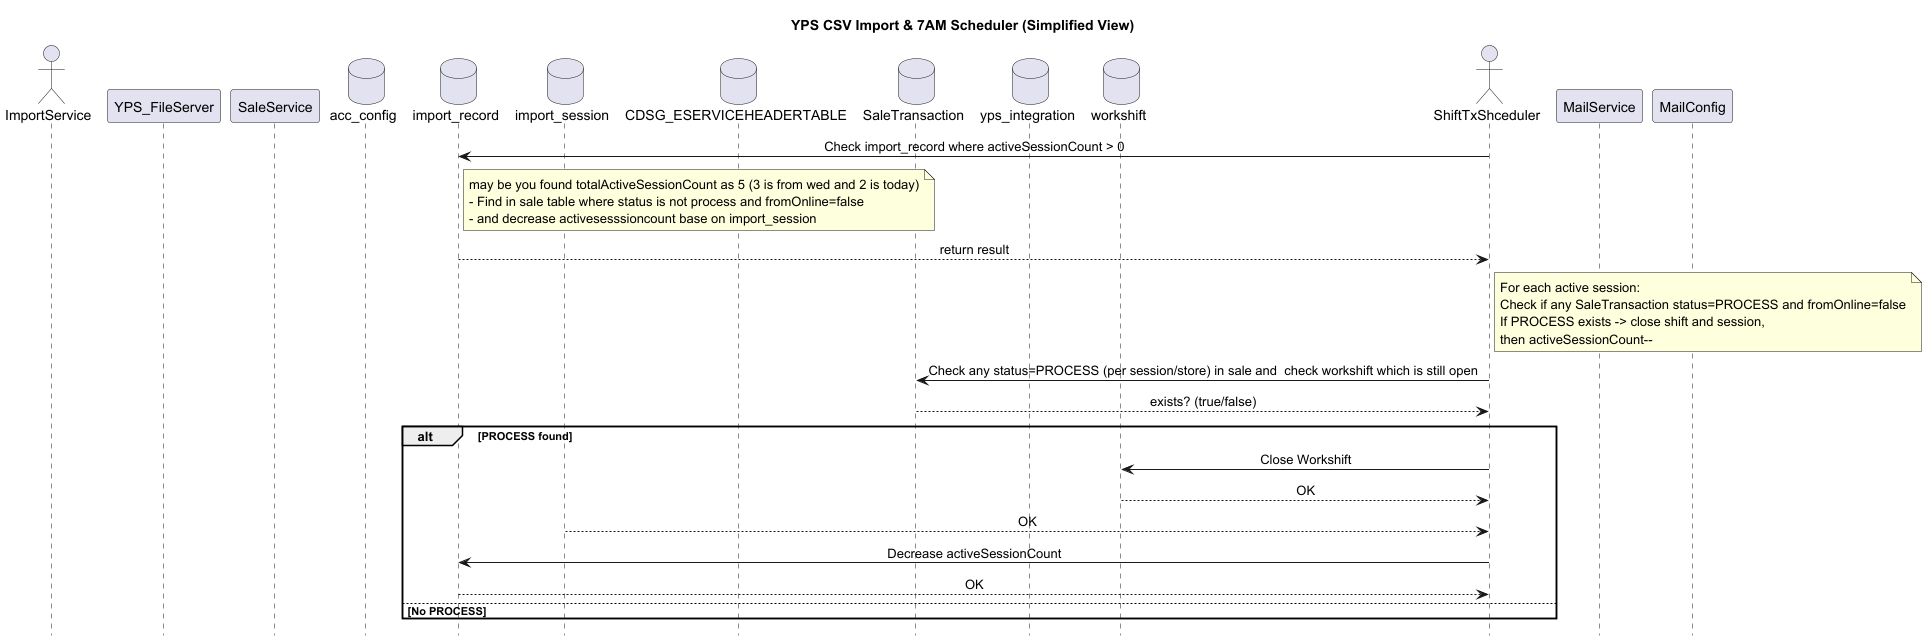

The diagram above was rendered by PlantUML. Its source (embedded in the PNG):
@startuml
title YPS CSV Import & 7AM Scheduler (Simplified View)

hide footbox
skinparam sequenceMessageAlign center

actor ImportService as IMP
participant YPS_FileServer as YFS
participant "SaleService" as SS
database acc_config as fsc
database import_record as IR

database import_session as IS

database CDSG_ESERVICEHEADERTABLE as SH
database SaleTransaction as ST

database yps_integration as YPS
database workshift as WT

actor "ShiftTxShceduler" as SCH
participant MailService as MAIL
participant MailConfig as MC


SCH -> IR: Check import_record where activeSessionCount > 0
note right of IR
may be you found totalActiveSessionCount as 5 (3 is from wed and 2 is today)
- Find in sale table where status is not process and fromOnline=false
- and decrease activesesssioncount base on import_session
end note
IR --> SCH: return result

note right of SCH
For each active session:
Check if any SaleTransaction status=PROCESS and fromOnline=false
If PROCESS exists -> close shift and session,
then activeSessionCount--
end note

SCH -> ST: Check any status=PROCESS (per session/store) in sale and  check workshift which is still open
ST --> SCH: exists? (true/false)

alt PROCESS found
    SCH -> WT: Close Workshift
    WT --> SCH: OK
    IS --> SCH: OK
    SCH -> IR: Decrease activeSessionCount
    IR --> SCH: OK
else No PROCESS
    note right: No action needed
end
@enduml